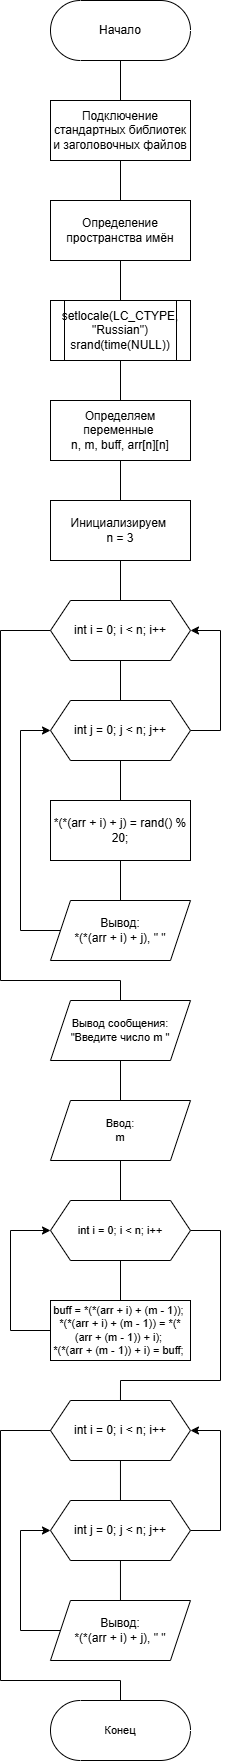

The diagram above was exported from draw.io. Its source (the exported page's mxGraphModel, read from the mxfile embedded in the PNG):
<mxGraphModel dx="1066" dy="836" grid="1" gridSize="10" guides="1" tooltips="1" connect="1" arrows="1" fold="1" page="1" pageScale="1" pageWidth="827" pageHeight="1169" math="0" shadow="0">
  <root>
    <mxCell id="0" />
    <mxCell id="1" parent="0" />
    <mxCell id="2eP2JjQnO1V5rt7bPvRv-11" value="" style="edgeStyle=orthogonalEdgeStyle;rounded=0;orthogonalLoop=1;jettySize=auto;html=1;endArrow=none;endFill=0;" parent="1" source="2eP2JjQnO1V5rt7bPvRv-1" target="2eP2JjQnO1V5rt7bPvRv-2" edge="1">
      <mxGeometry relative="1" as="geometry" />
    </mxCell>
    <mxCell id="2eP2JjQnO1V5rt7bPvRv-1" value="Начало" style="html=1;dashed=0;whiteSpace=wrap;shape=mxgraph.dfd.start" parent="1" vertex="1">
      <mxGeometry x="280" y="80" width="140" height="60" as="geometry" />
    </mxCell>
    <mxCell id="2eP2JjQnO1V5rt7bPvRv-12" value="" style="edgeStyle=orthogonalEdgeStyle;shape=connector;rounded=0;orthogonalLoop=1;jettySize=auto;html=1;strokeColor=default;align=center;verticalAlign=middle;fontFamily=Helvetica;fontSize=11;fontColor=default;labelBackgroundColor=default;endArrow=none;endFill=0;" parent="1" source="2eP2JjQnO1V5rt7bPvRv-2" target="2eP2JjQnO1V5rt7bPvRv-3" edge="1">
      <mxGeometry relative="1" as="geometry" />
    </mxCell>
    <mxCell id="2eP2JjQnO1V5rt7bPvRv-2" value="Подключение стандартных библиотек и заголовочных файлов" style="whiteSpace=wrap;html=1;" parent="1" vertex="1">
      <mxGeometry x="280" y="180" width="140" height="60" as="geometry" />
    </mxCell>
    <mxCell id="2eP2JjQnO1V5rt7bPvRv-13" value="" style="edgeStyle=orthogonalEdgeStyle;shape=connector;rounded=0;orthogonalLoop=1;jettySize=auto;html=1;strokeColor=default;align=center;verticalAlign=middle;fontFamily=Helvetica;fontSize=11;fontColor=default;labelBackgroundColor=default;endArrow=none;endFill=0;" parent="1" source="2eP2JjQnO1V5rt7bPvRv-3" target="2eP2JjQnO1V5rt7bPvRv-4" edge="1">
      <mxGeometry relative="1" as="geometry" />
    </mxCell>
    <mxCell id="2eP2JjQnO1V5rt7bPvRv-3" value="Определение пространства имён" style="whiteSpace=wrap;html=1;" parent="1" vertex="1">
      <mxGeometry x="280" y="280" width="140" height="60" as="geometry" />
    </mxCell>
    <mxCell id="2eP2JjQnO1V5rt7bPvRv-14" value="" style="edgeStyle=orthogonalEdgeStyle;shape=connector;rounded=0;orthogonalLoop=1;jettySize=auto;html=1;strokeColor=default;align=center;verticalAlign=middle;fontFamily=Helvetica;fontSize=11;fontColor=default;labelBackgroundColor=default;endArrow=none;endFill=0;" parent="1" source="2eP2JjQnO1V5rt7bPvRv-4" target="2eP2JjQnO1V5rt7bPvRv-5" edge="1">
      <mxGeometry relative="1" as="geometry" />
    </mxCell>
    <mxCell id="2eP2JjQnO1V5rt7bPvRv-4" value="&lt;div&gt;&lt;span style=&quot;background-color: transparent; color: light-dark(rgb(0, 0, 0), rgb(255, 255, 255));&quot;&gt;setlocale(LC_CTYPE, &quot;Russian&quot;)&lt;/span&gt;&lt;/div&gt;&lt;div&gt;srand(time(NULL))&lt;/div&gt;" style="shape=process;whiteSpace=wrap;html=1;backgroundOutline=1;fontSize=12;" parent="1" vertex="1">
      <mxGeometry x="280" y="380" width="140" height="60" as="geometry" />
    </mxCell>
    <mxCell id="2eP2JjQnO1V5rt7bPvRv-15" value="" style="edgeStyle=orthogonalEdgeStyle;shape=connector;rounded=0;orthogonalLoop=1;jettySize=auto;html=1;strokeColor=default;align=center;verticalAlign=middle;fontFamily=Helvetica;fontSize=11;fontColor=default;labelBackgroundColor=default;endArrow=none;endFill=0;" parent="1" source="2eP2JjQnO1V5rt7bPvRv-5" target="2eP2JjQnO1V5rt7bPvRv-6" edge="1">
      <mxGeometry relative="1" as="geometry" />
    </mxCell>
    <mxCell id="2eP2JjQnO1V5rt7bPvRv-5" value="Определяем переменные&amp;nbsp;&lt;div&gt;n, m, buff, arr[n][n]&lt;/div&gt;" style="whiteSpace=wrap;html=1;rounded=0;" parent="1" vertex="1">
      <mxGeometry x="280" y="480" width="140" height="60" as="geometry" />
    </mxCell>
    <mxCell id="2eP2JjQnO1V5rt7bPvRv-16" value="" style="edgeStyle=orthogonalEdgeStyle;shape=connector;rounded=0;orthogonalLoop=1;jettySize=auto;html=1;strokeColor=default;align=center;verticalAlign=middle;fontFamily=Helvetica;fontSize=11;fontColor=default;labelBackgroundColor=default;endArrow=none;endFill=0;" parent="1" source="2eP2JjQnO1V5rt7bPvRv-6" target="2eP2JjQnO1V5rt7bPvRv-7" edge="1">
      <mxGeometry relative="1" as="geometry" />
    </mxCell>
    <mxCell id="2eP2JjQnO1V5rt7bPvRv-6" value="Инициализируем&amp;nbsp;&lt;div&gt;n = 3&lt;/div&gt;" style="whiteSpace=wrap;html=1;rounded=0;" parent="1" vertex="1">
      <mxGeometry x="280" y="580" width="140" height="60" as="geometry" />
    </mxCell>
    <mxCell id="2eP2JjQnO1V5rt7bPvRv-17" value="" style="edgeStyle=orthogonalEdgeStyle;shape=connector;rounded=0;orthogonalLoop=1;jettySize=auto;html=1;strokeColor=default;align=center;verticalAlign=middle;fontFamily=Helvetica;fontSize=11;fontColor=default;labelBackgroundColor=default;endArrow=none;endFill=0;" parent="1" source="2eP2JjQnO1V5rt7bPvRv-7" target="2eP2JjQnO1V5rt7bPvRv-8" edge="1">
      <mxGeometry relative="1" as="geometry" />
    </mxCell>
    <mxCell id="2eP2JjQnO1V5rt7bPvRv-23" style="edgeStyle=orthogonalEdgeStyle;shape=connector;rounded=0;orthogonalLoop=1;jettySize=auto;html=1;exitX=0;exitY=0.5;exitDx=0;exitDy=0;strokeColor=default;align=center;verticalAlign=middle;fontFamily=Helvetica;fontSize=11;fontColor=default;labelBackgroundColor=default;endArrow=none;endFill=0;" parent="1" source="2eP2JjQnO1V5rt7bPvRv-7" target="2eP2JjQnO1V5rt7bPvRv-22" edge="1">
      <mxGeometry relative="1" as="geometry">
        <Array as="points">
          <mxPoint x="230" y="710" />
          <mxPoint x="230" y="1060" />
          <mxPoint x="350" y="1060" />
        </Array>
      </mxGeometry>
    </mxCell>
    <mxCell id="2eP2JjQnO1V5rt7bPvRv-7" value="int i = 0; i &amp;lt; n; i++" style="shape=hexagon;perimeter=hexagonPerimeter2;whiteSpace=wrap;html=1;fixedSize=1;" parent="1" vertex="1">
      <mxGeometry x="280" y="680" width="140" height="60" as="geometry" />
    </mxCell>
    <mxCell id="2eP2JjQnO1V5rt7bPvRv-18" value="" style="edgeStyle=orthogonalEdgeStyle;shape=connector;rounded=0;orthogonalLoop=1;jettySize=auto;html=1;strokeColor=default;align=center;verticalAlign=middle;fontFamily=Helvetica;fontSize=11;fontColor=default;labelBackgroundColor=default;endArrow=none;endFill=0;" parent="1" source="2eP2JjQnO1V5rt7bPvRv-8" target="2eP2JjQnO1V5rt7bPvRv-9" edge="1">
      <mxGeometry relative="1" as="geometry" />
    </mxCell>
    <mxCell id="2eP2JjQnO1V5rt7bPvRv-21" style="edgeStyle=orthogonalEdgeStyle;shape=connector;rounded=0;orthogonalLoop=1;jettySize=auto;html=1;exitX=1;exitY=0.5;exitDx=0;exitDy=0;entryX=1;entryY=0.5;entryDx=0;entryDy=0;strokeColor=default;align=center;verticalAlign=middle;fontFamily=Helvetica;fontSize=11;fontColor=default;labelBackgroundColor=default;endArrow=classic;endFill=1;" parent="1" source="2eP2JjQnO1V5rt7bPvRv-8" target="2eP2JjQnO1V5rt7bPvRv-7" edge="1">
      <mxGeometry relative="1" as="geometry">
        <Array as="points">
          <mxPoint x="450" y="810" />
          <mxPoint x="450" y="710" />
        </Array>
      </mxGeometry>
    </mxCell>
    <mxCell id="2eP2JjQnO1V5rt7bPvRv-8" value="int j = 0; j &amp;lt; n; j++" style="shape=hexagon;perimeter=hexagonPerimeter2;whiteSpace=wrap;html=1;fixedSize=1;" parent="1" vertex="1">
      <mxGeometry x="280" y="780" width="140" height="60" as="geometry" />
    </mxCell>
    <mxCell id="2eP2JjQnO1V5rt7bPvRv-19" value="" style="edgeStyle=orthogonalEdgeStyle;shape=connector;rounded=0;orthogonalLoop=1;jettySize=auto;html=1;strokeColor=default;align=center;verticalAlign=middle;fontFamily=Helvetica;fontSize=11;fontColor=default;labelBackgroundColor=default;endArrow=none;endFill=0;" parent="1" source="2eP2JjQnO1V5rt7bPvRv-9" target="2eP2JjQnO1V5rt7bPvRv-10" edge="1">
      <mxGeometry relative="1" as="geometry" />
    </mxCell>
    <mxCell id="2eP2JjQnO1V5rt7bPvRv-9" value="&lt;div&gt;*(*(arr + i) + j) = rand() % 20;&lt;/div&gt;" style="whiteSpace=wrap;html=1;rounded=0;" parent="1" vertex="1">
      <mxGeometry x="280" y="880" width="140" height="60" as="geometry" />
    </mxCell>
    <mxCell id="2eP2JjQnO1V5rt7bPvRv-20" style="edgeStyle=orthogonalEdgeStyle;shape=connector;rounded=0;orthogonalLoop=1;jettySize=auto;html=1;exitX=0;exitY=0.5;exitDx=0;exitDy=0;entryX=0;entryY=0.5;entryDx=0;entryDy=0;strokeColor=default;align=center;verticalAlign=middle;fontFamily=Helvetica;fontSize=11;fontColor=default;labelBackgroundColor=default;endArrow=classic;endFill=1;" parent="1" source="2eP2JjQnO1V5rt7bPvRv-10" target="2eP2JjQnO1V5rt7bPvRv-8" edge="1">
      <mxGeometry relative="1" as="geometry">
        <Array as="points">
          <mxPoint x="250" y="1010" />
          <mxPoint x="250" y="810" />
        </Array>
      </mxGeometry>
    </mxCell>
    <mxCell id="2eP2JjQnO1V5rt7bPvRv-10" value="Вывод:&lt;div&gt;*(*(arr + i) + j), &quot; &quot;&lt;/div&gt;" style="shape=parallelogram;perimeter=parallelogramPerimeter;whiteSpace=wrap;html=1;fixedSize=1;rounded=0;" parent="1" vertex="1">
      <mxGeometry x="280" y="980" width="140" height="60" as="geometry" />
    </mxCell>
    <mxCell id="2eP2JjQnO1V5rt7bPvRv-29" value="" style="edgeStyle=orthogonalEdgeStyle;shape=connector;rounded=0;orthogonalLoop=1;jettySize=auto;html=1;strokeColor=default;align=center;verticalAlign=middle;fontFamily=Helvetica;fontSize=11;fontColor=default;labelBackgroundColor=default;endArrow=none;endFill=0;" parent="1" source="2eP2JjQnO1V5rt7bPvRv-22" target="2eP2JjQnO1V5rt7bPvRv-24" edge="1">
      <mxGeometry relative="1" as="geometry" />
    </mxCell>
    <mxCell id="2eP2JjQnO1V5rt7bPvRv-22" value="Вывод сообщения:&lt;div&gt;&quot;Введите число m &quot;&lt;/div&gt;" style="shape=parallelogram;perimeter=parallelogramPerimeter;whiteSpace=wrap;html=1;fixedSize=1;rounded=0;fontFamily=Helvetica;fontSize=11;fontColor=default;labelBackgroundColor=default;" parent="1" vertex="1">
      <mxGeometry x="280" y="1080" width="140" height="60" as="geometry" />
    </mxCell>
    <mxCell id="2eP2JjQnO1V5rt7bPvRv-28" value="" style="edgeStyle=orthogonalEdgeStyle;shape=connector;rounded=0;orthogonalLoop=1;jettySize=auto;html=1;strokeColor=default;align=center;verticalAlign=middle;fontFamily=Helvetica;fontSize=11;fontColor=default;labelBackgroundColor=default;endArrow=none;endFill=0;" parent="1" source="2eP2JjQnO1V5rt7bPvRv-24" target="2eP2JjQnO1V5rt7bPvRv-25" edge="1">
      <mxGeometry relative="1" as="geometry" />
    </mxCell>
    <mxCell id="2eP2JjQnO1V5rt7bPvRv-24" value="Ввод:&lt;div&gt;m&lt;/div&gt;" style="shape=parallelogram;perimeter=parallelogramPerimeter;whiteSpace=wrap;html=1;fixedSize=1;rounded=0;fontFamily=Helvetica;fontSize=11;fontColor=default;labelBackgroundColor=default;" parent="1" vertex="1">
      <mxGeometry x="280" y="1180" width="140" height="60" as="geometry" />
    </mxCell>
    <mxCell id="2eP2JjQnO1V5rt7bPvRv-27" value="" style="edgeStyle=orthogonalEdgeStyle;shape=connector;rounded=0;orthogonalLoop=1;jettySize=auto;html=1;strokeColor=default;align=center;verticalAlign=middle;fontFamily=Helvetica;fontSize=11;fontColor=default;labelBackgroundColor=default;endArrow=none;endFill=0;" parent="1" source="2eP2JjQnO1V5rt7bPvRv-25" target="2eP2JjQnO1V5rt7bPvRv-26" edge="1">
      <mxGeometry relative="1" as="geometry" />
    </mxCell>
    <mxCell id="uvvmB8dj6U8WDJtcAmo3-1" style="edgeStyle=orthogonalEdgeStyle;rounded=0;orthogonalLoop=1;jettySize=auto;html=1;exitX=1;exitY=0.5;exitDx=0;exitDy=0;entryX=0.5;entryY=0;entryDx=0;entryDy=0;endArrow=none;endFill=0;" edge="1" parent="1" source="2eP2JjQnO1V5rt7bPvRv-25" target="2eP2JjQnO1V5rt7bPvRv-34">
      <mxGeometry relative="1" as="geometry">
        <Array as="points">
          <mxPoint x="450" y="1310" />
          <mxPoint x="450" y="1460" />
          <mxPoint x="350" y="1460" />
        </Array>
      </mxGeometry>
    </mxCell>
    <mxCell id="2eP2JjQnO1V5rt7bPvRv-25" value="int i = 0; i &amp;lt; n; i++" style="shape=hexagon;perimeter=hexagonPerimeter2;whiteSpace=wrap;html=1;fixedSize=1;fontFamily=Helvetica;fontSize=11;fontColor=default;labelBackgroundColor=default;" parent="1" vertex="1">
      <mxGeometry x="280" y="1280" width="140" height="60" as="geometry" />
    </mxCell>
    <mxCell id="2eP2JjQnO1V5rt7bPvRv-30" style="edgeStyle=orthogonalEdgeStyle;shape=connector;rounded=0;orthogonalLoop=1;jettySize=auto;html=1;exitX=0;exitY=0.5;exitDx=0;exitDy=0;entryX=0;entryY=0.5;entryDx=0;entryDy=0;strokeColor=default;align=center;verticalAlign=middle;fontFamily=Helvetica;fontSize=11;fontColor=default;labelBackgroundColor=default;endArrow=classic;endFill=1;" parent="1" source="2eP2JjQnO1V5rt7bPvRv-26" target="2eP2JjQnO1V5rt7bPvRv-25" edge="1">
      <mxGeometry relative="1" as="geometry">
        <Array as="points">
          <mxPoint x="240" y="1410" />
          <mxPoint x="240" y="1310" />
        </Array>
      </mxGeometry>
    </mxCell>
    <mxCell id="2eP2JjQnO1V5rt7bPvRv-26" value="buff = *(*(arr + i) + (m - 1));&amp;nbsp;&lt;br&gt;*(*(arr + i) + (m - 1)) = *(*(arr + (m - 1)) + i);&amp;nbsp;&lt;br&gt;*(*(arr + (m - 1)) + i) = buff;&amp;nbsp;" style="whiteSpace=wrap;html=1;rounded=0;fontFamily=Helvetica;fontSize=11;fontColor=default;labelBackgroundColor=default;" parent="1" vertex="1">
      <mxGeometry x="280" y="1380" width="140" height="60" as="geometry" />
    </mxCell>
    <mxCell id="2eP2JjQnO1V5rt7bPvRv-32" value="" style="edgeStyle=orthogonalEdgeStyle;shape=connector;rounded=0;orthogonalLoop=1;jettySize=auto;html=1;strokeColor=default;align=center;verticalAlign=middle;fontFamily=Helvetica;fontSize=11;fontColor=default;labelBackgroundColor=default;endArrow=none;endFill=0;" parent="1" source="2eP2JjQnO1V5rt7bPvRv-34" target="2eP2JjQnO1V5rt7bPvRv-37" edge="1">
      <mxGeometry relative="1" as="geometry" />
    </mxCell>
    <mxCell id="2eP2JjQnO1V5rt7bPvRv-34" value="int i = 0; i &amp;lt; n; i++" style="shape=hexagon;perimeter=hexagonPerimeter2;whiteSpace=wrap;html=1;fixedSize=1;" parent="1" vertex="1">
      <mxGeometry x="279.97" y="1480" width="140" height="60" as="geometry" />
    </mxCell>
    <mxCell id="2eP2JjQnO1V5rt7bPvRv-35" value="" style="edgeStyle=orthogonalEdgeStyle;shape=connector;rounded=0;orthogonalLoop=1;jettySize=auto;html=1;strokeColor=default;align=center;verticalAlign=middle;fontFamily=Helvetica;fontSize=11;fontColor=default;labelBackgroundColor=default;endArrow=none;endFill=0;" parent="1" source="2eP2JjQnO1V5rt7bPvRv-37" edge="1">
      <mxGeometry relative="1" as="geometry">
        <mxPoint x="349.97" y="1680" as="targetPoint" />
      </mxGeometry>
    </mxCell>
    <mxCell id="2eP2JjQnO1V5rt7bPvRv-36" style="edgeStyle=orthogonalEdgeStyle;shape=connector;rounded=0;orthogonalLoop=1;jettySize=auto;html=1;exitX=1;exitY=0.5;exitDx=0;exitDy=0;entryX=1;entryY=0.5;entryDx=0;entryDy=0;strokeColor=default;align=center;verticalAlign=middle;fontFamily=Helvetica;fontSize=11;fontColor=default;labelBackgroundColor=default;endArrow=classic;endFill=1;" parent="1" source="2eP2JjQnO1V5rt7bPvRv-37" target="2eP2JjQnO1V5rt7bPvRv-34" edge="1">
      <mxGeometry relative="1" as="geometry">
        <Array as="points">
          <mxPoint x="449.97" y="1610" />
          <mxPoint x="449.97" y="1510" />
        </Array>
      </mxGeometry>
    </mxCell>
    <mxCell id="2eP2JjQnO1V5rt7bPvRv-37" value="int j = 0; j &amp;lt; n; j++" style="shape=hexagon;perimeter=hexagonPerimeter2;whiteSpace=wrap;html=1;fixedSize=1;" parent="1" vertex="1">
      <mxGeometry x="279.97" y="1580" width="140" height="60" as="geometry" />
    </mxCell>
    <mxCell id="2eP2JjQnO1V5rt7bPvRv-40" style="edgeStyle=orthogonalEdgeStyle;shape=connector;rounded=0;orthogonalLoop=1;jettySize=auto;html=1;exitX=0;exitY=0.5;exitDx=0;exitDy=0;entryX=0;entryY=0.5;entryDx=0;entryDy=0;strokeColor=default;align=center;verticalAlign=middle;fontFamily=Helvetica;fontSize=11;fontColor=default;labelBackgroundColor=default;endArrow=classic;endFill=1;" parent="1" source="2eP2JjQnO1V5rt7bPvRv-41" target="2eP2JjQnO1V5rt7bPvRv-37" edge="1">
      <mxGeometry relative="1" as="geometry">
        <Array as="points">
          <mxPoint x="250" y="1710" />
          <mxPoint x="250" y="1610" />
        </Array>
      </mxGeometry>
    </mxCell>
    <mxCell id="2eP2JjQnO1V5rt7bPvRv-41" value="Вывод:&lt;div&gt;*(*(arr + i) + j), &quot; &quot;&lt;/div&gt;" style="shape=parallelogram;perimeter=parallelogramPerimeter;whiteSpace=wrap;html=1;fixedSize=1;rounded=0;" parent="1" vertex="1">
      <mxGeometry x="279.97" y="1680" width="140" height="60" as="geometry" />
    </mxCell>
    <mxCell id="2eP2JjQnO1V5rt7bPvRv-43" value="Конец" style="html=1;dashed=0;whiteSpace=wrap;shape=mxgraph.dfd.start;fontFamily=Helvetica;fontSize=11;fontColor=default;labelBackgroundColor=default;" parent="1" vertex="1">
      <mxGeometry x="280" y="1780" width="140" height="60" as="geometry" />
    </mxCell>
    <mxCell id="2eP2JjQnO1V5rt7bPvRv-44" style="edgeStyle=orthogonalEdgeStyle;shape=connector;rounded=0;orthogonalLoop=1;jettySize=auto;html=1;exitX=0;exitY=0.5;exitDx=0;exitDy=0;entryX=0.5;entryY=0.5;entryDx=0;entryDy=-30;entryPerimeter=0;strokeColor=default;align=center;verticalAlign=middle;fontFamily=Helvetica;fontSize=11;fontColor=default;labelBackgroundColor=default;endArrow=none;endFill=0;" parent="1" source="2eP2JjQnO1V5rt7bPvRv-34" target="2eP2JjQnO1V5rt7bPvRv-43" edge="1">
      <mxGeometry relative="1" as="geometry">
        <Array as="points">
          <mxPoint x="230" y="1510" />
          <mxPoint x="230" y="1760" />
          <mxPoint x="350" y="1760" />
        </Array>
      </mxGeometry>
    </mxCell>
  </root>
</mxGraphModel>